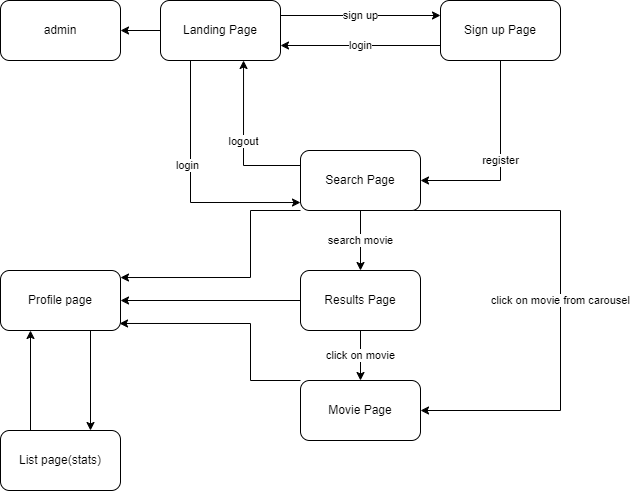

The diagram above was exported from draw.io. Its source (the exported page's mxGraphModel, read from the mxfile embedded in the PNG):
<mxGraphModel dx="1009" dy="550" grid="1" gridSize="10" guides="1" tooltips="1" connect="1" arrows="1" fold="1" page="1" pageScale="1" pageWidth="850" pageHeight="1100" math="0" shadow="0">
  <root>
    <mxCell id="0" />
    <mxCell id="1" parent="0" />
    <mxCell id="tNQRXmwnfQO51XNUdv6y-3" value="sign up" style="edgeStyle=orthogonalEdgeStyle;rounded=0;orthogonalLoop=1;jettySize=auto;html=1;exitX=1;exitY=0.25;exitDx=0;exitDy=0;entryX=0;entryY=0.25;entryDx=0;entryDy=0;" edge="1" parent="1" source="tNQRXmwnfQO51XNUdv6y-1" target="tNQRXmwnfQO51XNUdv6y-2">
      <mxGeometry relative="1" as="geometry" />
    </mxCell>
    <mxCell id="tNQRXmwnfQO51XNUdv6y-12" style="edgeStyle=orthogonalEdgeStyle;rounded=0;orthogonalLoop=1;jettySize=auto;html=1;exitX=0.25;exitY=1;exitDx=0;exitDy=0;entryX=0;entryY=0.867;entryDx=0;entryDy=0;entryPerimeter=0;" edge="1" parent="1" source="tNQRXmwnfQO51XNUdv6y-1" target="tNQRXmwnfQO51XNUdv6y-5">
      <mxGeometry relative="1" as="geometry" />
    </mxCell>
    <mxCell id="tNQRXmwnfQO51XNUdv6y-14" value="login" style="edgeLabel;html=1;align=center;verticalAlign=middle;resizable=0;points=[];" vertex="1" connectable="0" parent="tNQRXmwnfQO51XNUdv6y-12">
      <mxGeometry x="-0.1746" y="-4" relative="1" as="geometry">
        <mxPoint as="offset" />
      </mxGeometry>
    </mxCell>
    <mxCell id="tNQRXmwnfQO51XNUdv6y-36" style="edgeStyle=orthogonalEdgeStyle;rounded=0;orthogonalLoop=1;jettySize=auto;html=1;exitX=0;exitY=0.5;exitDx=0;exitDy=0;entryX=1;entryY=0.5;entryDx=0;entryDy=0;" edge="1" parent="1" source="tNQRXmwnfQO51XNUdv6y-1" target="tNQRXmwnfQO51XNUdv6y-34">
      <mxGeometry relative="1" as="geometry" />
    </mxCell>
    <mxCell id="tNQRXmwnfQO51XNUdv6y-1" value="Landing Page" style="rounded=1;whiteSpace=wrap;html=1;" vertex="1" parent="1">
      <mxGeometry x="200" y="90" width="120" height="60" as="geometry" />
    </mxCell>
    <mxCell id="tNQRXmwnfQO51XNUdv6y-4" value="login" style="edgeStyle=orthogonalEdgeStyle;rounded=0;orthogonalLoop=1;jettySize=auto;html=1;exitX=0;exitY=0.75;exitDx=0;exitDy=0;entryX=1;entryY=0.75;entryDx=0;entryDy=0;" edge="1" parent="1" source="tNQRXmwnfQO51XNUdv6y-2" target="tNQRXmwnfQO51XNUdv6y-1">
      <mxGeometry relative="1" as="geometry" />
    </mxCell>
    <mxCell id="tNQRXmwnfQO51XNUdv6y-7" value="register" style="edgeStyle=orthogonalEdgeStyle;rounded=0;orthogonalLoop=1;jettySize=auto;html=1;exitX=0.5;exitY=1;exitDx=0;exitDy=0;entryX=1;entryY=0.5;entryDx=0;entryDy=0;" edge="1" parent="1" source="tNQRXmwnfQO51XNUdv6y-2" target="tNQRXmwnfQO51XNUdv6y-5">
      <mxGeometry relative="1" as="geometry" />
    </mxCell>
    <mxCell id="tNQRXmwnfQO51XNUdv6y-2" value="Sign up Page" style="rounded=1;whiteSpace=wrap;html=1;" vertex="1" parent="1">
      <mxGeometry x="480" y="90" width="120" height="60" as="geometry" />
    </mxCell>
    <mxCell id="tNQRXmwnfQO51XNUdv6y-10" value="search movie" style="edgeStyle=orthogonalEdgeStyle;rounded=0;orthogonalLoop=1;jettySize=auto;html=1;exitX=0.5;exitY=1;exitDx=0;exitDy=0;entryX=0.5;entryY=0;entryDx=0;entryDy=0;" edge="1" parent="1" source="tNQRXmwnfQO51XNUdv6y-5" target="tNQRXmwnfQO51XNUdv6y-8">
      <mxGeometry relative="1" as="geometry" />
    </mxCell>
    <mxCell id="tNQRXmwnfQO51XNUdv6y-13" value="logout" style="edgeStyle=orthogonalEdgeStyle;rounded=0;orthogonalLoop=1;jettySize=auto;html=1;exitX=0;exitY=0.25;exitDx=0;exitDy=0;entryX=0.692;entryY=1;entryDx=0;entryDy=0;entryPerimeter=0;" edge="1" parent="1" source="tNQRXmwnfQO51XNUdv6y-5" target="tNQRXmwnfQO51XNUdv6y-1">
      <mxGeometry relative="1" as="geometry" />
    </mxCell>
    <mxCell id="tNQRXmwnfQO51XNUdv6y-17" style="edgeStyle=orthogonalEdgeStyle;rounded=0;orthogonalLoop=1;jettySize=auto;html=1;exitX=0.75;exitY=1;exitDx=0;exitDy=0;entryX=1;entryY=0.5;entryDx=0;entryDy=0;" edge="1" parent="1" source="tNQRXmwnfQO51XNUdv6y-5" target="tNQRXmwnfQO51XNUdv6y-15">
      <mxGeometry relative="1" as="geometry">
        <Array as="points">
          <mxPoint x="600" y="300" />
          <mxPoint x="600" y="500" />
        </Array>
      </mxGeometry>
    </mxCell>
    <mxCell id="tNQRXmwnfQO51XNUdv6y-18" value="click on movie from carousel" style="edgeLabel;html=1;align=center;verticalAlign=middle;resizable=0;points=[];" vertex="1" connectable="0" parent="tNQRXmwnfQO51XNUdv6y-17">
      <mxGeometry x="0.0162" y="-1" relative="1" as="geometry">
        <mxPoint as="offset" />
      </mxGeometry>
    </mxCell>
    <mxCell id="tNQRXmwnfQO51XNUdv6y-26" style="edgeStyle=orthogonalEdgeStyle;rounded=0;orthogonalLoop=1;jettySize=auto;html=1;exitX=0;exitY=1;exitDx=0;exitDy=0;entryX=1;entryY=0.117;entryDx=0;entryDy=0;entryPerimeter=0;" edge="1" parent="1" source="tNQRXmwnfQO51XNUdv6y-5" target="tNQRXmwnfQO51XNUdv6y-19">
      <mxGeometry relative="1" as="geometry">
        <Array as="points">
          <mxPoint x="290" y="300" />
          <mxPoint x="290" y="367" />
        </Array>
      </mxGeometry>
    </mxCell>
    <mxCell id="tNQRXmwnfQO51XNUdv6y-5" value="Search Page" style="rounded=1;whiteSpace=wrap;html=1;" vertex="1" parent="1">
      <mxGeometry x="340" y="240" width="120" height="60" as="geometry" />
    </mxCell>
    <mxCell id="tNQRXmwnfQO51XNUdv6y-16" value="click on movie" style="edgeStyle=orthogonalEdgeStyle;rounded=0;orthogonalLoop=1;jettySize=auto;html=1;exitX=0.5;exitY=1;exitDx=0;exitDy=0;entryX=0.5;entryY=0;entryDx=0;entryDy=0;" edge="1" parent="1" source="tNQRXmwnfQO51XNUdv6y-8" target="tNQRXmwnfQO51XNUdv6y-15">
      <mxGeometry relative="1" as="geometry" />
    </mxCell>
    <mxCell id="tNQRXmwnfQO51XNUdv6y-25" style="edgeStyle=orthogonalEdgeStyle;rounded=0;orthogonalLoop=1;jettySize=auto;html=1;exitX=0;exitY=0.5;exitDx=0;exitDy=0;entryX=1;entryY=0.5;entryDx=0;entryDy=0;" edge="1" parent="1" source="tNQRXmwnfQO51XNUdv6y-8" target="tNQRXmwnfQO51XNUdv6y-19">
      <mxGeometry relative="1" as="geometry" />
    </mxCell>
    <mxCell id="tNQRXmwnfQO51XNUdv6y-8" value="Results Page" style="rounded=1;whiteSpace=wrap;html=1;" vertex="1" parent="1">
      <mxGeometry x="340" y="360" width="120" height="60" as="geometry" />
    </mxCell>
    <mxCell id="tNQRXmwnfQO51XNUdv6y-27" style="edgeStyle=orthogonalEdgeStyle;rounded=0;orthogonalLoop=1;jettySize=auto;html=1;exitX=0;exitY=0;exitDx=0;exitDy=0;entryX=0.992;entryY=0.883;entryDx=0;entryDy=0;entryPerimeter=0;" edge="1" parent="1" source="tNQRXmwnfQO51XNUdv6y-15" target="tNQRXmwnfQO51XNUdv6y-19">
      <mxGeometry relative="1" as="geometry">
        <Array as="points">
          <mxPoint x="290" y="470" />
          <mxPoint x="290" y="413" />
        </Array>
      </mxGeometry>
    </mxCell>
    <mxCell id="tNQRXmwnfQO51XNUdv6y-15" value="Movie Page" style="rounded=1;whiteSpace=wrap;html=1;" vertex="1" parent="1">
      <mxGeometry x="340" y="470" width="120" height="60" as="geometry" />
    </mxCell>
    <mxCell id="tNQRXmwnfQO51XNUdv6y-32" style="edgeStyle=orthogonalEdgeStyle;rounded=0;orthogonalLoop=1;jettySize=auto;html=1;exitX=0.75;exitY=1;exitDx=0;exitDy=0;entryX=0.75;entryY=0;entryDx=0;entryDy=0;" edge="1" parent="1" source="tNQRXmwnfQO51XNUdv6y-19" target="tNQRXmwnfQO51XNUdv6y-30">
      <mxGeometry relative="1" as="geometry" />
    </mxCell>
    <mxCell id="tNQRXmwnfQO51XNUdv6y-19" value="Profile page" style="rounded=1;whiteSpace=wrap;html=1;" vertex="1" parent="1">
      <mxGeometry x="40" y="360" width="120" height="60" as="geometry" />
    </mxCell>
    <mxCell id="tNQRXmwnfQO51XNUdv6y-33" style="edgeStyle=orthogonalEdgeStyle;rounded=0;orthogonalLoop=1;jettySize=auto;html=1;exitX=0.25;exitY=0;exitDx=0;exitDy=0;entryX=0.25;entryY=1;entryDx=0;entryDy=0;" edge="1" parent="1" source="tNQRXmwnfQO51XNUdv6y-30" target="tNQRXmwnfQO51XNUdv6y-19">
      <mxGeometry relative="1" as="geometry" />
    </mxCell>
    <mxCell id="tNQRXmwnfQO51XNUdv6y-30" value="List page(stats)" style="rounded=1;whiteSpace=wrap;html=1;" vertex="1" parent="1">
      <mxGeometry x="40" y="520" width="120" height="60" as="geometry" />
    </mxCell>
    <mxCell id="tNQRXmwnfQO51XNUdv6y-34" value="admin" style="rounded=1;whiteSpace=wrap;html=1;" vertex="1" parent="1">
      <mxGeometry x="40" y="90" width="120" height="60" as="geometry" />
    </mxCell>
  </root>
</mxGraphModel>